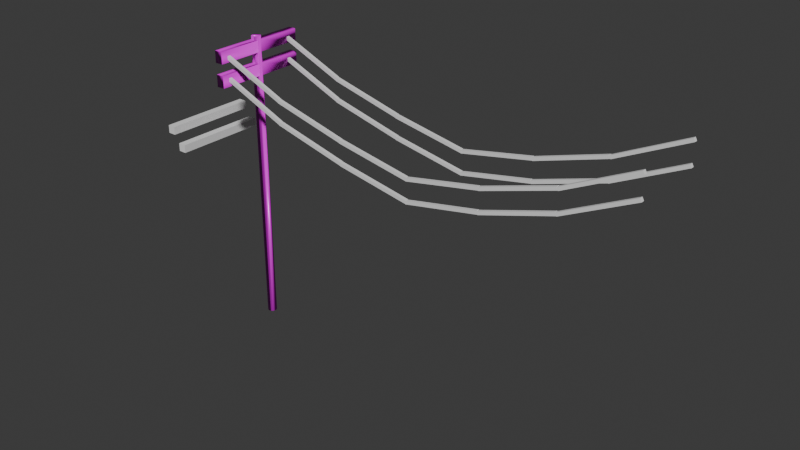 # Source: Powerlines.blend  (saved by Blender 4.5.91; exported with 4.5.12 LTS)
import bpy
from mathutils import Matrix  # noqa: F401  (used for matrix-valued properties, if any)

bpy.ops.wm.read_factory_settings(use_empty=True)
scene = bpy.context.scene
scene.name = 'Scene'

# ---- collections
col_collection = bpy.data.collections.new('Collection'); scene.collection.children.link(col_collection)
col_export = bpy.data.collections.new('Export'); scene.collection.children.link(col_export)

# ---- images (referenced by path relative to the original .blend; pixels are not part of the script)
import os
ASSET_DIR = os.environ.get("B2B_ASSET_DIR", "")  # directory of the original .blend (textures are referenced by path, not embedded)
HERE = os.path.dirname(os.path.abspath(__file__))  # packed textures are extracted next to this script under _unpacked/

def load_image(name, relpath, width, height, colorspace="sRGB"):
    """Load a texture the original file referenced (path relative to the .blend, or extracted next to this script)."""
    p = next((c for c in (os.path.join(HERE, relpath), os.path.join(ASSET_DIR, relpath)) if relpath and os.path.exists(c)), "")
    if p:
        img = bpy.data.images.load(p, check_existing=True)
        img.name = name
    else:  # same state as the original file: an image datablock whose file is absent (Cycles renders it pink)
        img = bpy.data.images.new(name, width, height)
        img.source = "FILE"
        img.filepath = "//" + (relpath or name)
    img.colorspace_settings.name = colorspace
    return img
img_wood_cabinet_worn_long_disp_2k_png = load_image('wood_cabinet_worn_long_disp_2k.png', 'wood_cabinet_worn_long_disp_2k.png', 1024, 1024, 'Non-Color')
img_wood_cabinet_worn_long_diff_2k_jpg = load_image('wood_cabinet_worn_long_diff_2k.jpg', 'wood_cabinet_worn_long_diff_2k.jpg', 1024, 1024, 'sRGB')
img_wood_cabinet_worn_long_rough_2k_exr = load_image('wood_cabinet_worn_long_rough_2k.exr', 'wood_cabinet_worn_long_rough_2k.exr', 1024, 1024, 'Non-Color')
img_wood_cabinet_worn_long_nor_gl_2k_exr = load_image('wood_cabinet_worn_long_nor_gl_2k.exr', 'wood_cabinet_worn_long_nor_gl_2k.exr', 1024, 1024, 'Non-Color')

# ---- materials (node trees are filled in below, after node groups)
mat_material = bpy.data.materials.new('Material')

# ---- material node trees
mat_material.use_nodes = True; mat_material.node_tree.nodes.clear()
_N = mat_material.node_tree.nodes; _L = mat_material.node_tree.links
n0 = _N.new('ShaderNodeBsdfPrincipled'); n0.name = 'Principled BSDF'; n0.location = (-200, 100)
n0.inputs[1].default_value = 0.06545
n1 = _N.new('ShaderNodeOutputMaterial'); n1.name = 'Material Output'; n1.location = (200, 100)
n2 = _N.new('ShaderNodeTexImage'); n2.name = 'Image Texture'; n2.location = (85, -596)
n2.label = 'Displacement'
n2.image = img_wood_cabinet_worn_long_disp_2k_png
n3 = _N.new('ShaderNodeDisplacement'); n3.name = 'Displacement'; n3.location = (-100, -600)
n4 = _N.new('ShaderNodeTexImage'); n4.name = 'Image Texture.001'; n4.location = (85, -36)
n4.label = 'Base Color'
n4.image = img_wood_cabinet_worn_long_diff_2k_jpg
n5 = _N.new('ShaderNodeTexImage'); n5.name = 'Image Texture.002'; n5.location = (85, -316)
n5.label = 'Roughness'
n5.image = img_wood_cabinet_worn_long_rough_2k_exr
n6 = _N.new('ShaderNodeTexImage'); n6.name = 'Image Texture.003'; n6.location = (85, -876)
n6.label = 'Normal'
n6.image = img_wood_cabinet_worn_long_nor_gl_2k_exr
n7 = _N.new('ShaderNodeNormalMap'); n7.name = 'Normal Map'; n7.location = (-450, -540)
n8 = _N.new('ShaderNodeMapping'); n8.name = 'Mapping'; n8.location = (230, -36)
n9 = _N.new('NodeReroute'); n9.name = 'Reroute'; n9.location = (35, -552)
n9.width = 12
n9.socket_idname = 'NodeSocketVector'
n10 = _N.new('ShaderNodeTexCoord'); n10.name = 'Texture Coordinate'; n10.location = (30, -36)
n11 = _N.new('NodeFrame'); n11.name = 'Frame'; n11.location = (-1480, 136)
n11.label = 'Mapping'
n11.width = 400
n12 = _N.new('NodeFrame'); n12.name = 'Frame.001'; n12.location = (-835, 336)
n12.label = 'Textures'
n12.width = 355
n2.parent = n12
n4.parent = n12
n5.parent = n12
n6.parent = n12
n8.parent = n11
n9.parent = n12
n10.parent = n11
_L.new(n0.outputs[0], n1.inputs[0])
_L.new(n2.outputs[0], n3.inputs[0])
_L.new(n3.outputs[0], n1.inputs[2])
_L.new(n4.outputs[0], n0.inputs[0])
_L.new(n5.outputs[0], n0.inputs[2])
_L.new(n6.outputs[0], n7.inputs[1])
_L.new(n7.outputs[0], n0.inputs[5])
_L.new(n9.outputs[0], n4.inputs[0])
_L.new(n9.outputs[0], n5.inputs[0])
_L.new(n9.outputs[0], n2.inputs[0])
_L.new(n9.outputs[0], n6.inputs[0])
_L.new(n8.outputs[0], n9.inputs[0])
_L.new(n10.outputs[2], n8.inputs[0])
n1.is_active_output = True

# ---- world
world_world = bpy.data.worlds.new('World'); scene.world = world_world
world_world.use_nodes = True; world_world.node_tree.nodes.clear()
_N = world_world.node_tree.nodes; _L = world_world.node_tree.links
n0 = _N.new('ShaderNodeOutputWorld'); n0.name = 'World Output'; n0.location = (200, 100)
n1 = _N.new('ShaderNodeBackground'); n1.name = 'Background'; n1.location = (-200, 100)
n1.inputs[0].default_value = (0.05088, 0.05088, 0.05088, 1.0)
_L.new(n1.outputs[0], n0.inputs[0])
n0.is_active_output = True
world_world.color = (0.05088, 0.05088, 0.05088)
world_world.sun_shadow_jitter_overblur = 0.0

# ---- meshes
me_cylinder = bpy.data.meshes.new('Cylinder')
me_cylinder.from_pydata([(0.0, 0.18, 0.006281), (-0.1592, -1.862, 11.1), (-0.1592, -1.862, 10.19), (0.0, 0.18, 11.7), (-0.1592, -1.862, 11.56), (-0.1592, -1.862, 10.66), (0.06888, 0.1663, 0.006281), (-0.1592, 1.862, 11.1), (-0.1592, 1.862, 10.19), (0.06888, 0.1663, 11.7), (-0.1592, 1.862, 10.66), (-0.1592, 1.862, 11.56), (0.1592, -1.862, 11.1), (0.1592, -1.862, 10.19), (0.1273, 0.1273, 0.006281), (0.1592, -1.862, 11.56), (0.1273, 0.1273, 11.7), (0.1592, -1.862, 10.66), (0.1592, 1.862, 11.1), (0.1663, 0.06888, 0.006281), (0.1592, 1.862, 10.19), (0.1592, 1.862, 11.56), (0.1663, 0.06888, 11.7), (0.1592, 1.862, 10.66), (0.18, 0.0, 0.006281), (0.18, 0.0, 11.7), (0.1663, -0.06888, 0.006281), (0.1663, -0.06888, 11.7), (0.1273, -0.1273, 0.006281), (0.1273, -0.1273, 11.7), (0.06888, -0.1663, 0.006281), (0.06888, -0.1663, 11.7), (0.0, -0.18, 0.006281), (0.0, -0.18, 11.7), (-0.06888, -0.1663, 0.006281), (-0.06888, -0.1663, 11.7), (-0.1273, -0.1273, 0.006281), (-0.1273, -0.1273, 11.7), (-0.1663, -0.06888, 0.006281), (-0.1663, -0.06888, 11.7), (-0.18, 0.0, 0.006281), (-0.18, 0.0, 11.7), (-0.1663, 0.06888, 0.006281), (-0.1663, 0.06888, 11.7), (-0.1273, 0.1273, 0.006281), (-0.1273, 0.1273, 11.7), (-0.06888, 0.1663, 0.006281), (-0.06888, 0.1663, 11.7), (0.0, 0.18, 10.19), (0.0, 0.18, 10.66), (0.0, 0.18, 11.1), (0.0, 0.18, 11.56), (0.06888, 0.1663, 10.19), (0.06888, 0.1663, 10.66), (0.06888, 0.1663, 11.1), (0.06888, 0.1663, 11.56), (0.1273, 0.1273, 10.19), (0.1273, 0.1273, 10.66), (0.1273, 0.1273, 11.1), (0.1273, 0.1273, 11.56), (0.1592, 0.07952, 10.19), (0.1592, 0.07952, 10.66), (0.1592, 0.07952, 11.1), (0.1592, 0.07952, 11.56), (0.1592, -0.07952, 11.56), (0.1592, -0.07952, 10.66), (0.1592, -0.07952, 11.1), (0.1592, -0.07952, 10.19), (0.1273, -0.1273, 10.19), (0.1273, -0.1273, 10.66), (0.1273, -0.1273, 11.1), (0.1273, -0.1273, 11.56), (0.06888, -0.1663, 10.19), (0.06888, -0.1663, 10.66), (0.06888, -0.1663, 11.1), (0.06888, -0.1663, 11.56), (0.0, -0.18, 10.19), (0.0, -0.18, 10.66), (0.0, -0.18, 11.1), (0.0, -0.18, 11.56), (-0.06888, -0.1663, 10.19), (-0.06888, -0.1663, 10.66), (-0.06888, -0.1663, 11.1), (-0.06888, -0.1663, 11.56), (-0.1273, -0.1273, 10.19), (-0.1273, -0.1273, 10.66), (-0.1273, -0.1273, 11.1), (-0.1273, -0.1273, 11.56), (-0.1592, -0.07952, 11.1), (-0.1592, -0.07952, 11.56), (-0.1592, -0.07952, 10.19), (-0.1592, -0.07952, 10.66), (-0.1592, 0.07952, 10.19), (-0.1592, 0.07952, 10.66), (-0.1592, 0.07952, 11.1), (-0.1592, 0.07952, 11.56), (-0.1273, 0.1273, 10.19), (-0.1273, 0.1273, 10.66), (-0.1273, 0.1273, 11.1), (-0.1273, 0.1273, 11.56), (-0.06888, 0.1663, 10.19), (-0.06888, 0.1663, 10.66), (-0.06888, 0.1663, 11.1), (-0.06888, 0.1663, 11.56)], [], [(3, 9, 55, 51), (6, 0, 48, 52), (54, 53, 49, 50), (55, 9, 16, 59), (14, 6, 52, 56), (58, 57, 53, 54), (59, 16, 22, 19, 14, 56, 60, 61, 57, 58, 62, 63), (19, 22, 25, 24), (24, 25, 27, 26), (65, 67, 68, 28, 26, 27, 29, 71, 64, 66, 70, 69), (71, 29, 31, 75), (72, 30, 28, 68), (69, 70, 74, 73), (75, 31, 33, 79), (76, 32, 30, 72), (73, 74, 78, 77), (79, 33, 35, 83), (80, 34, 32, 76), (77, 78, 82, 81), (83, 35, 37, 87), (84, 36, 34, 80), (81, 82, 86, 85), (37, 39, 38, 36, 84, 90, 91, 85, 86, 88, 89, 87), (38, 39, 41, 40), (40, 41, 43, 42), (94, 98, 97, 93, 92, 96, 44, 42, 43, 45, 99, 95), (22, 16, 9, 3, 47, 45, 43, 41, 39, 37, 35, 33, 31, 29, 27, 25), (99, 45, 47, 103), (46, 44, 96, 100), (102, 101, 97, 98), (47, 3, 51, 103), (0, 46, 100, 48), (49, 101, 102, 50), (0, 6, 14, 19, 24, 26, 28, 30, 32, 34, 36, 38, 40, 42, 44, 46), (11, 7, 94, 95), (1, 4, 89, 88), (7, 11, 21, 18), (15, 12, 66, 64), (18, 21, 63, 62), (12, 15, 4, 1), (66, 12, 1, 88, 86, 82, 78, 74, 70), (7, 18, 62, 58, 54, 50, 102, 98, 94), (89, 4, 15, 64, 71, 75, 79, 83, 87), (63, 21, 11, 95, 99, 103, 51, 55, 59), (10, 8, 92, 93), (2, 5, 91, 90), (8, 10, 23, 20), (17, 13, 67, 65), (20, 23, 61, 60), (13, 17, 5, 2), (67, 13, 2, 90, 84, 80, 76, 72, 68), (8, 20, 60, 56, 52, 48, 100, 96, 92), (91, 5, 17, 65, 69, 73, 77, 81, 85), (61, 23, 10, 93, 97, 101, 49, 53, 57)])
me_cylinder.polygons.foreach_set('use_smooth', [True] * 54)
_uv = me_cylinder.uv_layers.new(name='UVMap')
_uv.uv.foreach_set('vector', [2.018, 0.5646, 2.018, 0.5573, 1.981, 0.5573, 1.981, 0.5646, -1.097, 0.5573, -1.097, 0.5646, 1.617, 0.5646, 1.617, 0.5573, 1.857, 0.5573, 1.741, 0.5573, 1.741, 0.5646, 1.857, 0.5646, 1.981, 0.5573, 2.018, 0.5573, 2.018, 0.5365, 1.981, 0.5365, -1.097, 0.5365, -1.097, 0.5573, 1.617, 0.5573, 1.617, 0.5365, 1.857, 0.5365, 1.741, 0.5365, 1.741, 0.5573, 1.857, 0.5573, 1.981, 0.5365, 2.018, 0.5365, 2.018, 0.5054, -1.097, 0.5054, -1.097, 0.5365, 1.617, 0.5365, 1.617, 0.5111, 1.741, 0.5111, 1.741, 0.5365, 1.857, 0.5365, 1.857, 0.5111, 1.981, 0.5111, -1.097, 0.5054, 2.018, 0.5054, 2.018, 0.4687, -1.097, 0.4687, -1.097, 0.4687, 2.018, 0.4687, 2.018, 0.432, -1.097, 0.432, 1.741, 0.4263, 1.617, 0.4263, 1.617, 0.4009, -1.097, 0.4009, -1.097, 0.432, 2.018, 0.432, 2.018, 0.4009, 1.981, 0.4009, 1.981, 0.4263, 1.857, 0.4263, 1.857, 0.4009, 1.741, 0.4009, 1.981, 0.4009, 2.018, 0.4009, 2.018, 0.3801, 1.981, 0.3801, 1.617, 0.3801, -1.097, 0.3801, -1.097, 0.4009, 1.617, 0.4009, 1.741, 0.4009, 1.857, 0.4009, 1.857, 0.3801, 1.741, 0.3801, 0.5625, 0.9942, 0.5625, 1.0, 0.5, 1.0, 0.5, 0.9942, 0.5, 0.9357, 0.5, 0.5, 0.5625, 0.5, 0.5625, 0.9357, 0.5625, 0.9556, 0.5625, 0.9743, 0.5, 0.9743, 0.5, 0.9556, 0.5089, 1.115, 0.5089, 1.132, 0.5081, 1.132, 0.5081, 1.115, 0.5081, 0.9486, 0.5081, -0.294, 0.5089, -0.294, 0.5089, 0.9486, 0.5089, 1.005, 0.5089, 1.059, 0.5081, 1.059, 0.5081, 1.005, 1.981, 0.3801, 2.018, 0.3801, 2.018, 0.4009, 1.981, 0.4009, 1.617, 0.4009, -1.097, 0.4009, -1.097, 0.3801, 1.617, 0.3801, 1.741, 0.3801, 1.857, 0.3801, 1.857, 0.4009, 1.741, 0.4009, 2.018, 0.4009, 2.018, 0.432, -1.097, 0.432, -1.097, 0.4009, 1.617, 0.4009, 1.617, 0.4263, 1.741, 0.4263, 1.741, 0.4009, 1.857, 0.4009, 1.857, 0.4263, 1.981, 0.4263, 1.981, 0.4009, -1.097, 0.432, 2.018, 0.432, 2.018, 0.4687, -1.097, 0.4687, -1.097, 0.4687, 2.018, 0.4687, 2.018, 0.5054, -1.097, 0.5054, 1.857, 0.5111, 1.857, 0.5365, 1.741, 0.5365, 1.741, 0.5111, 1.617, 0.5111, 1.617, 0.5365, -1.097, 0.5365, -1.097, 0.5054, 2.018, 0.5054, 2.018, 0.5365, 1.981, 0.5365, 1.981, 0.5111, 0.4122, 0.4784, 0.406, 0.497, 0.3967, 0.5094, 0.3857, 0.5138, 0.3748, 0.5094, 0.3655, 0.497, 0.3593, 0.4784, 0.3571, 0.4565, 0.3593, 0.4346, 0.3655, 0.416, 0.3748, 0.4036, 0.3857, 0.3992, 0.3967, 0.4036, 0.406, 0.416, 0.4122, 0.4346, 0.4144, 0.4565, 1.981, 0.5365, 2.018, 0.5365, 2.018, 0.5573, 1.981, 0.5573, -1.097, 0.5573, -1.097, 0.5365, 1.617, 0.5365, 1.617, 0.5573, 1.857, 0.5573, 1.741, 0.5573, 1.741, 0.5365, 1.857, 0.5365, 2.018, 0.5573, 2.018, 0.5646, 1.981, 0.5646, 1.981, 0.5573, -1.097, 0.5646, -1.097, 0.5573, 1.617, 0.5573, 1.617, 0.5646, 1.741, 0.5646, 1.741, 0.5573, 1.857, 0.5573, 1.857, 0.5646, 0.25, 0.5249, 0.25, 0.3316, 0.2595, 0.164, 0.2771, 0.04758, 0.3001, -1.988e-08, 0.3249, 0.02855, 0.3479, 0.1289, 0.3655, 0.2857, 0.375, 0.4751, 0.375, 0.6684, 0.3655, 0.836, 0.3479, 0.9524, 0.3249, 1.0, 0.3001, 0.9715, 0.2771, 0.8711, 0.2595, 0.7143, 1.981, 1.461, 1.857, 1.461, 1.857, 0.5111, 1.981, 0.5111, 1.857, -0.5234, 1.981, -0.5234, 1.981, 0.4263, 1.857, 0.4263, 0.7191, 0.5171, 0.7191, 0.7447, 0.6412, 0.7447, 0.6412, 0.5171, 1.981, -0.5234, 1.857, -0.5234, 1.857, 0.4263, 1.981, 0.4263, 1.857, 1.461, 1.981, 1.461, 1.981, 0.5111, 1.857, 0.5111, 0.6412, 0.5171, 0.6412, 0.7447, 0.7191, 0.7447, 0.7191, 0.5171, 0.505, 0.4743, 0.505, 0.9398, 0.4634, 0.9398, 0.4634, 0.4743, 0.4676, 0.4868, 0.4752, 0.497, 0.4842, 0.5006, 0.4932, 0.497, 0.5008, 0.4868, 0.4634, -0.03273, 0.505, -0.03273, 0.505, 0.4328, 0.5008, 0.4203, 0.4932, 0.4101, 0.4842, 0.4065, 0.4752, 0.4101, 0.4676, 0.4203, 0.4634, 0.4328, 0.3604, 0.4312, 0.3604, -0.1359, 0.4111, -0.1359, 0.4111, 0.4312, 0.406, 0.416, 0.3967, 0.4036, 0.3857, 0.3992, 0.3748, 0.4036, 0.3655, 0.416, 0.4111, 0.4818, 0.4111, 1.049, 0.3604, 1.049, 0.3604, 0.4818, 0.3655, 0.497, 0.3748, 0.5094, 0.3857, 0.5138, 0.3967, 0.5094, 0.406, 0.497, 1.741, 1.461, 1.617, 1.461, 1.617, 0.5111, 1.741, 0.5111, 1.617, -0.5234, 1.741, -0.5234, 1.741, 0.4263, 1.617, 0.4263, 0.7191, 0.07597, 0.7191, 0.3035, 0.6412, 0.3035, 0.6412, 0.07597, 1.741, -0.5234, 1.617, -0.5234, 1.617, 0.4263, 1.741, 0.4263, 1.617, 1.461, 1.741, 1.461, 1.741, 0.5111, 1.617, 0.5111, 0.6412, 0.07597, 0.6412, 0.3035, 0.7191, 0.3035, 0.7191, 0.07597, 0.505, 0.4743, 0.505, 0.9398, 0.4634, 0.9398, 0.4634, 0.4743, 0.4676, 0.4868, 0.4752, 0.497, 0.4842, 0.5006, 0.4932, 0.497, 0.5008, 0.4868, 0.4634, -0.03273, 0.505, -0.03273, 0.505, 0.4328, 0.5008, 0.4203, 0.4932, 0.4101, 0.4842, 0.4065, 0.4752, 0.4101, 0.4676, 0.4203, 0.4634, 0.4328, 0.3604, 0.4312, 0.3604, -0.1359, 0.4111, -0.1359, 0.4111, 0.4312, 0.406, 0.416, 0.3967, 0.4036, 0.3857, 0.3992, 0.3748, 0.4036, 0.3655, 0.416, 0.4111, 0.4818, 0.4111, 1.049, 0.3604, 1.049, 0.3604, 0.4818, 0.3655, 0.497, 0.3748, 0.5094, 0.3857, 0.5138, 0.3967, 0.5094, 0.406, 0.497])
me_cylinder.materials.append(mat_material)
me_cylinder.update()
me_cube_001 = bpy.data.meshes.new('Cube.001')
me_cube_001.from_pydata([(-1.0, -1.0, -1.0), (-1.0, -1.0, 1.0), (-1.0, 1.0, -1.0), (-1.0, 1.0, 1.0), (1.0, -1.0, -1.0), (1.0, -1.0, 1.0), (1.0, 1.0, -1.0), (1.0, 1.0, 1.0)], [], [(0, 1, 3, 2), (2, 3, 7, 6), (6, 7, 5, 4), (4, 5, 1, 0), (2, 6, 4, 0), (7, 3, 1, 5)])
_uv = me_cube_001.uv_layers.new(name='UVMap')
_uv.uv.foreach_set('vector', [0.375, 0.0, 0.625, 0.0, 0.625, 0.25, 0.375, 0.25, 0.375, 0.25, 0.625, 0.25, 0.625, 0.5, 0.375, 0.5, 0.375, 0.5, 0.625, 0.5, 0.625, 0.75, 0.375, 0.75, 0.375, 0.75, 0.625, 0.75, 0.625, 1.0, 0.375, 1.0, 0.125, 0.5, 0.375, 0.5, 0.375, 0.75, 0.125, 0.75, 0.625, 0.5, 0.875, 0.5, 0.875, 0.75, 0.625, 0.75])
me_cube_001.update()
me_cube_002 = bpy.data.meshes.new('Cube.002')
me_cube_002.from_pydata([(-1.0, -1.0, -1.0), (-1.0, -1.0, 1.0), (-1.0, 1.0, -1.0), (-1.0, 1.0, 1.0), (1.0, -1.0, -1.0), (1.0, -1.0, 1.0), (1.0, 1.0, -1.0), (1.0, 1.0, 1.0)], [], [(0, 1, 3, 2), (2, 3, 7, 6), (6, 7, 5, 4), (4, 5, 1, 0), (2, 6, 4, 0), (7, 3, 1, 5)])
_uv = me_cube_002.uv_layers.new(name='UVMap')
_uv.uv.foreach_set('vector', [0.375, 0.0, 0.625, 0.0, 0.625, 0.25, 0.375, 0.25, 0.375, 0.25, 0.625, 0.25, 0.625, 0.5, 0.375, 0.5, 0.375, 0.5, 0.625, 0.5, 0.625, 0.75, 0.375, 0.75, 0.375, 0.75, 0.625, 0.75, 0.625, 1.0, 0.375, 1.0, 0.125, 0.5, 0.375, 0.5, 0.375, 0.75, 0.125, 0.75, 0.625, 0.5, 0.875, 0.5, 0.875, 0.75, 0.625, 0.75])
me_cube_002.update()
me_cube = bpy.data.meshes.new('Cube')
me_cube.from_pydata([(-0.05245, -0.06493, -0.08786), (-0.06329, -0.06493, 2.868), (-0.05245, 0.06493, -0.08786), (-0.06329, 0.06493, 2.868), (0.07742, -0.06493, -0.08739), (0.06657, -0.06493, 2.869), (0.07742, 0.06493, -0.08739), (0.06657, 0.06493, 2.869)], [], [(0, 1, 3, 2), (2, 3, 7, 6), (6, 7, 5, 4), (4, 5, 1, 0), (2, 6, 4, 0), (7, 3, 1, 5)])
_uv = me_cube.uv_layers.new(name='UVMap')
_uv.uv.foreach_set('vector', [0.375, 0.0, 0.625, 0.0, 0.625, 0.25, 0.375, 0.25, 0.375, 0.25, 0.625, 0.25, 0.625, 0.5, 0.375, 0.5, 0.375, 0.5, 0.625, 0.5, 0.625, 0.75, 0.375, 0.75, 0.375, 0.75, 0.625, 0.75, 0.625, 1.0, 0.375, 1.0, 0.125, 0.5, 0.375, 0.5, 0.375, 0.75, 0.125, 0.75, 0.625, 0.5, 0.875, 0.5, 0.875, 0.75, 0.625, 0.75])
me_cube.update()
me_cube_003 = bpy.data.meshes.new('Cube.003')
me_cube_003.from_pydata([(-0.05245, -0.06493, -0.08786), (-0.06329, -0.06493, 2.868), (-0.05245, 0.06493, -0.08786), (-0.06329, 0.06493, 2.868), (0.07742, -0.06493, -0.08739), (0.06657, -0.06493, 2.869), (0.07742, 0.06493, -0.08739), (0.06657, 0.06493, 2.869)], [], [(0, 1, 3, 2), (2, 3, 7, 6), (6, 7, 5, 4), (4, 5, 1, 0), (2, 6, 4, 0), (7, 3, 1, 5)])
_uv = me_cube_003.uv_layers.new(name='UVMap')
_uv.uv.foreach_set('vector', [0.375, 0.0, 0.625, 0.0, 0.625, 0.25, 0.375, 0.25, 0.375, 0.25, 0.625, 0.25, 0.625, 0.5, 0.375, 0.5, 0.375, 0.5, 0.625, 0.5, 0.625, 0.75, 0.375, 0.75, 0.375, 0.75, 0.625, 0.75, 0.625, 1.0, 0.375, 1.0, 0.125, 0.5, 0.375, 0.5, 0.375, 0.75, 0.125, 0.75, 0.625, 0.5, 0.875, 0.5, 0.875, 0.75, 0.625, 0.75])
me_cube_003.update()
me_cube_004 = bpy.data.meshes.new('Cube.004')
me_cube_004.from_pydata([(-0.05245, -0.06493, -0.08786), (-0.06329, -0.06493, 2.868), (-0.05245, 0.06493, -0.08786), (-0.06329, 0.06493, 2.868), (0.07742, -0.06493, -0.08739), (0.06657, -0.06493, 2.869), (0.07742, 0.06493, -0.08739), (0.06657, 0.06493, 2.869)], [], [(0, 1, 3, 2), (2, 3, 7, 6), (6, 7, 5, 4), (4, 5, 1, 0), (2, 6, 4, 0), (7, 3, 1, 5)])
_uv = me_cube_004.uv_layers.new(name='UVMap')
_uv.uv.foreach_set('vector', [0.375, 0.0, 0.625, 0.0, 0.625, 0.25, 0.375, 0.25, 0.375, 0.25, 0.625, 0.25, 0.625, 0.5, 0.375, 0.5, 0.375, 0.5, 0.625, 0.5, 0.625, 0.75, 0.375, 0.75, 0.375, 0.75, 0.625, 0.75, 0.625, 1.0, 0.375, 1.0, 0.125, 0.5, 0.375, 0.5, 0.375, 0.75, 0.125, 0.75, 0.625, 0.5, 0.875, 0.5, 0.875, 0.75, 0.625, 0.75])
me_cube_004.update()
me_cube_005 = bpy.data.meshes.new('Cube.005')
me_cube_005.from_pydata([(-0.05245, -0.06493, -0.08786), (-0.06329, -0.06493, 2.868), (-0.05245, 0.06493, -0.08786), (-0.06329, 0.06493, 2.868), (0.07742, -0.06493, -0.08739), (0.06657, -0.06493, 2.869), (0.07742, 0.06493, -0.08739), (0.06657, 0.06493, 2.869)], [], [(0, 1, 3, 2), (2, 3, 7, 6), (6, 7, 5, 4), (4, 5, 1, 0), (2, 6, 4, 0), (7, 3, 1, 5)])
_uv = me_cube_005.uv_layers.new(name='UVMap')
_uv.uv.foreach_set('vector', [0.375, 0.0, 0.625, 0.0, 0.625, 0.25, 0.375, 0.25, 0.375, 0.25, 0.625, 0.25, 0.625, 0.5, 0.375, 0.5, 0.375, 0.5, 0.625, 0.5, 0.625, 0.75, 0.375, 0.75, 0.375, 0.75, 0.625, 0.75, 0.625, 1.0, 0.375, 1.0, 0.125, 0.5, 0.375, 0.5, 0.375, 0.75, 0.125, 0.75, 0.625, 0.5, 0.875, 0.5, 0.875, 0.75, 0.625, 0.75])
me_cube_005.update()

# ---- curves / text
cu_nurbspath = bpy.data.curves.new('NurbsPath', 'CURVE')
cu_nurbspath.dimensions = '3D'
_sp = cu_nurbspath.splines.new('NURBS'); _sp.points.add(6)
_sp.points.foreach_set('co', [-6.084e-05, 0.0, 0.0, 1.0, 2.615, 1.493e-07, -1.111, 1.0, 6.683, 2.898e-07, -2.157, 1.0, 8.465, 3.249e-07, -2.418, 1.0, 9.984, 3.008e-07, -2.239, 1.0, 13.79, 1.581e-07, -1.177, 1.0, 16.0, 1.537e-08, -0.1144, 1.0])
_sp.order_u = 2
_sp.order_v = 0
_sp.use_endpoint_u = True
cu_nurbspath.use_path = True
cu_nurbspath.fill_mode = 'FULL'
cu_nurbspath_001 = bpy.data.curves.new('NurbsPath.001', 'CURVE')
cu_nurbspath_001.dimensions = '3D'
_sp = cu_nurbspath_001.splines.new('NURBS'); _sp.points.add(6)
_sp.points.foreach_set('co', [-6.084e-05, 0.0, 0.0, 1.0, 2.615, 1.493e-07, -1.111, 1.0, 6.683, 2.898e-07, -2.157, 1.0, 8.465, 3.249e-07, -2.418, 1.0, 9.984, 3.008e-07, -2.239, 1.0, 13.79, 1.581e-07, -1.177, 1.0, 16.0, 1.537e-08, -0.1144, 1.0])
_sp.order_u = 2
_sp.order_v = 0
_sp.use_endpoint_u = True
cu_nurbspath_001.use_path = True
cu_nurbspath_001.fill_mode = 'FULL'
cu_nurbspath_002 = bpy.data.curves.new('NurbsPath.002', 'CURVE')
cu_nurbspath_002.dimensions = '3D'
_sp = cu_nurbspath_002.splines.new('NURBS'); _sp.points.add(6)
_sp.points.foreach_set('co', [-6.084e-05, 0.0, 0.0, 1.0, 2.615, 1.493e-07, -1.111, 1.0, 6.683, 2.898e-07, -2.157, 1.0, 8.465, 3.249e-07, -2.418, 1.0, 9.984, 3.008e-07, -2.239, 1.0, 13.79, 1.581e-07, -1.177, 1.0, 16.0, 1.537e-08, -0.1144, 1.0])
_sp.order_u = 2
_sp.order_v = 0
_sp.use_endpoint_u = True
cu_nurbspath_002.use_path = True
cu_nurbspath_002.fill_mode = 'FULL'
cu_nurbspath_003 = bpy.data.curves.new('NurbsPath.003', 'CURVE')
cu_nurbspath_003.dimensions = '3D'
_sp = cu_nurbspath_003.splines.new('NURBS'); _sp.points.add(6)
_sp.points.foreach_set('co', [-6.084e-05, 0.0, 0.0, 1.0, 2.615, 1.493e-07, -1.111, 1.0, 6.683, 2.898e-07, -2.157, 1.0, 8.465, 3.249e-07, -2.418, 1.0, 9.984, 3.008e-07, -2.239, 1.0, 13.79, 1.581e-07, -1.177, 1.0, 16.0, 1.537e-08, -0.1144, 1.0])
_sp.order_u = 2
_sp.order_v = 0
_sp.use_endpoint_u = True
cu_nurbspath_003.use_path = True
cu_nurbspath_003.fill_mode = 'FULL'

# ---- objects
ob_cylinder = bpy.data.objects.new('Cylinder', me_cylinder)
ob_cube = bpy.data.objects.new('Cube', me_cube_001)
ob_cube_001 = bpy.data.objects.new('Cube.001', me_cube_002)
ob_nurbspath = bpy.data.objects.new('NurbsPath', cu_nurbspath)
ob_cube_002 = bpy.data.objects.new('Cube.002', me_cube)
ob_nurbspath_001 = bpy.data.objects.new('NurbsPath.001', cu_nurbspath_001)
ob_cube_003 = bpy.data.objects.new('Cube.003', me_cube_003)
ob_nurbspath_002 = bpy.data.objects.new('NurbsPath.002', cu_nurbspath_002)
ob_cube_004 = bpy.data.objects.new('Cube.004', me_cube_004)
ob_nurbspath_003 = bpy.data.objects.new('NurbsPath.003', cu_nurbspath_003)
ob_cube_005 = bpy.data.objects.new('Cube.005', me_cube_005)

# ---- transforms, parenting, visibility, modifiers, constraints
ob_cylinder.location = (0.0, 0.0, 0.0)
ob_cube.location = (-3.065, 0.0, 7.754)
ob_cube.scale = (0.1592, 1.862, 0.1592)
ob_cube_001.location = (-2.534, 0.0, 7.137)
ob_cube_001.scale = (0.1592, 1.862, 0.1592)
ob_nurbspath.location = (-4.657e-10, -1.511, 10.49)
ob_cube_002.location = (0.0, -1.511, 10.52)
ob_cube_002.rotation_euler = (-1.344e-07, 1.571, 0.0)
_m = ob_cube_002.modifiers.new('Array', 'ARRAY')
_m.fit_type = 'FIT_CURVE'
_m.curve = ob_nurbspath
_m.relative_offset_displace = (0.0, 0.0, 1.0)
_m = ob_cube_002.modifiers.new('Curve', 'CURVE')
_m.object = ob_nurbspath
ob_nurbspath_001.location = (-4.657e-10, 1.464, 10.49)
ob_cube_003.location = (0.0, 1.464, 10.52)
ob_cube_003.rotation_euler = (-1.344e-07, 1.571, 0.0)
_m = ob_cube_003.modifiers.new('Array', 'ARRAY')
_m.fit_type = 'FIT_CURVE'
_m.curve = ob_nurbspath_001
_m.relative_offset_displace = (0.0, 0.0, 1.0)
_m = ob_cube_003.modifiers.new('Curve', 'CURVE')
_m.object = ob_nurbspath_001
ob_nurbspath_002.location = (-4.657e-10, -1.511, 11.32)
ob_cube_004.location = (0.0, -1.511, 11.35)
ob_cube_004.rotation_euler = (-1.344e-07, 1.571, 0.0)
_m = ob_cube_004.modifiers.new('Array', 'ARRAY')
_m.fit_type = 'FIT_CURVE'
_m.curve = ob_nurbspath_002
_m.relative_offset_displace = (0.0, 0.0, 1.0)
_m = ob_cube_004.modifiers.new('Curve', 'CURVE')
_m.object = ob_nurbspath_002
ob_nurbspath_003.location = (-4.657e-10, 1.464, 11.32)
ob_cube_005.location = (0.0, 1.464, 11.35)
ob_cube_005.rotation_euler = (-1.344e-07, 1.571, 0.0)
_m = ob_cube_005.modifiers.new('Array', 'ARRAY')
_m.fit_type = 'FIT_CURVE'
_m.curve = ob_nurbspath_003
_m.relative_offset_displace = (0.0, 0.0, 1.0)
_m = ob_cube_005.modifiers.new('Curve', 'CURVE')
_m.object = ob_nurbspath_003

# ---- collection membership
col_collection.objects.link(ob_cylinder)
col_collection.objects.link(ob_cube)
col_collection.objects.link(ob_cube_001)
col_collection.objects.link(ob_nurbspath)
col_collection.objects.link(ob_cube_002)
col_collection.objects.link(ob_nurbspath_001)
col_collection.objects.link(ob_cube_003)
col_collection.objects.link(ob_nurbspath_002)
col_collection.objects.link(ob_cube_004)
col_collection.objects.link(ob_nurbspath_003)
col_collection.objects.link(ob_cube_005)
col_export.objects.link(ob_cylinder)
col_export.objects.link(ob_cube)
col_export.objects.link(ob_cube_001)

# ---- scene / render settings (as saved in the file)
scene.frame_start = 1; scene.frame_end = 250; scene.frame_set(1)
scene.render.engine = 'BLENDER_EEVEE_NEXT'
bpy.context.view_layer.update()

# ---- added for rendering (the .blend has no active camera and no usable light): camera, sun
cam_auto = bpy.data.cameras.new('AutoCamera')
cam_auto.lens = 50.0
cam_auto.sensor_width = 36.0
cam_auto.clip_end = 1000.0
ob_auto_camera = bpy.data.objects.new('AutoCamera', cam_auto)
scene.collection.objects.link(ob_auto_camera)
ob_auto_camera.location = (29.27, -26.883, 24.0688)
ob_auto_camera.rotation_euler = (1.09748, -7.21219e-08, 0.694738)
scene.camera = ob_auto_camera
light_auto_sun = bpy.data.lights.new('AutoSun', 'SUN')
light_auto_sun.energy = 3.0
light_auto_sun.angle = 0.0523599
ob_auto_sun = bpy.data.objects.new('AutoSun', light_auto_sun)
scene.collection.objects.link(ob_auto_sun)
ob_auto_sun.rotation_euler = (0.872665, 0.174533, 0.523599)
bpy.context.view_layer.update()
